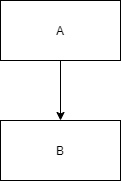

The diagram above was exported from draw.io. Its source (the exported page's mxGraphModel, read from the mxfile embedded in the PNG):
<mxGraphModel dx="2111" dy="1172" grid="1" gridSize="10" guides="0" tooltips="1" connect="1" arrows="1" fold="1" page="1" pageScale="1" pageWidth="827" pageHeight="1169" math="0" shadow="0">
  <root>
    <mxCell id="0" />
    <mxCell id="1" parent="0" />
    <mxCell id="25" style="edgeStyle=orthogonalEdgeStyle;rounded=0;orthogonalLoop=1;jettySize=auto;html=1;exitX=0.5;exitY=1;exitDx=0;exitDy=0;strokeWidth=1;" edge="1" parent="1" source="23" target="24">
      <mxGeometry relative="1" as="geometry" />
    </mxCell>
    <mxCell id="23" value="A" style="rounded=0;whiteSpace=wrap;html=1;" vertex="1" parent="1">
      <mxGeometry x="120" y="80" width="120" height="60" as="geometry" />
    </mxCell>
    <mxCell id="24" value="B" style="rounded=0;whiteSpace=wrap;html=1;" vertex="1" parent="1">
      <mxGeometry x="120" y="200" width="120" height="60" as="geometry" />
    </mxCell>
  </root>
</mxGraphModel>